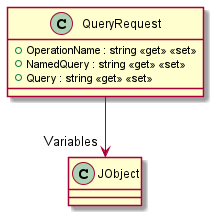

The diagram above was rendered by PlantUML. Its source (embedded in the PNG):
@startuml
class QueryRequest {
    + OperationName : string <<get>> <<set>>
    + NamedQuery : string <<get>> <<set>>
    + Query : string <<get>> <<set>>
}
QueryRequest --> "Variables" JObject
@enduml